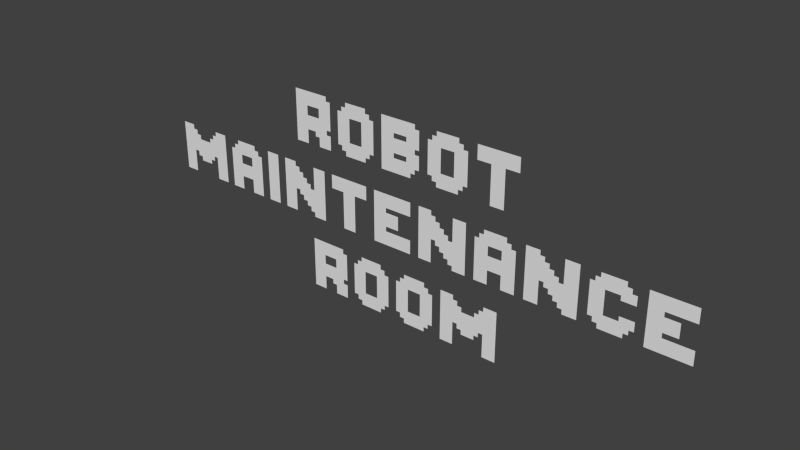 # Source: text_robotmaintenanceroom.blend  (saved by Blender 2.76.0; exported with 4.5.12 LTS)
import bpy
from mathutils import Matrix  # noqa: F401  (used for matrix-valued properties, if any)

bpy.ops.wm.read_factory_settings(use_empty=True)
scene = bpy.context.scene
scene.name = 'Scene'

# ---- collections
col_collection_1 = bpy.data.collections.new('Collection 1'); scene.collection.children.link(col_collection_1)

# ---- world
world_world = bpy.data.worlds.new('World'); scene.world = world_world
world_world.color = (0.05088, 0.05088, 0.05088)
world_world.use_sun_shadow = False
world_world.sun_shadow_jitter_overblur = 0.0
world_world.cycles.sampling_method = 'MANUAL'
world_world.cycles.sample_map_resolution = 256

# ---- meshes
me_mesh = bpy.data.meshes.new('Mesh')
me_mesh.from_pydata([(0.4375, -0.5, 0.0), (0.4375, -0.3906, 0.0), (0.4156, -0.3906, 0.0), (0.4156, -0.4125, 0.0), (0.3937, -0.4125, 0.0), (0.3937, -0.4344, 0.0), (0.3281, -0.4344, 0.0), (0.3281, -0.4125, 0.0), (0.3062, -0.4125, 0.0), (0.3062, -0.3906, 0.0), (0.2844, -0.3906, 0.0), (0.2844, -0.5, 0.0), (0.2187, -0.5, 0.0), (0.2187, -0.3906, 0.0), (0.2187, -0.2594, 0.0), (0.2844, -0.2594, 0.0), (0.2844, -0.2812, 0.0), (0.3062, -0.2812, 0.0), (0.3062, -0.3031, 0.0), (0.3281, -0.3031, 0.0), (0.3281, -0.325, 0.0), (0.35, -0.325, 0.0), (0.3719, -0.325, 0.0), (0.3937, -0.325, 0.0), (0.3937, -0.3031, 0.0), (0.4156, -0.3031, 0.0), (0.4156, -0.2812, 0.0), (0.4375, -0.2812, 0.0), (0.4375, -0.2594, 0.0), (0.5031, -0.2594, 0.0), (0.5031, -0.3906, 0.0), (0.5031, -0.5, 0.0), (0.02187, -0.5, 0.0), (0.02187, -0.4781, 0.0), (0.0, -0.4781, 0.0), (0.0, -0.4562, 0.0), (-0.02187, -0.4562, 0.0), (-0.02187, -0.4344, 0.0), (-0.02187, -0.325, 0.0), (-0.02187, -0.3031, 0.0), (0.0, -0.3031, 0.0), (0.0, -0.2812, 0.0), (0.02187, -0.2812, 0.0), (0.02187, -0.2594, 0.0), (0.1312, -0.2594, 0.0), (0.1312, -0.2812, 0.0), (0.1531, -0.2812, 0.0), (0.1531, -0.3031, 0.0), (0.175, -0.3031, 0.0), (0.175, -0.325, 0.0), (0.175, -0.4344, 0.0), (0.175, -0.4562, 0.0), (0.1531, -0.4562, 0.0), (0.1531, -0.4781, 0.0), (0.1312, -0.4781, 0.0), (0.1312, -0.5, 0.0), (0.1094, -0.4344, 0.0), (0.1094, -0.325, 0.0), (0.04375, -0.325, 0.0), (0.04375, -0.4344, 0.0), (0.06562, -0.4344, 0.0), (-0.2187, -0.5, 0.0), (-0.2187, -0.4781, 0.0), (-0.2406, -0.4781, 0.0), (-0.2406, -0.4562, 0.0), (-0.2625, -0.4562, 0.0), (-0.2625, -0.4344, 0.0), (-0.2625, -0.325, 0.0), (-0.2625, -0.3031, 0.0), (-0.2406, -0.3031, 0.0), (-0.2406, -0.2812, 0.0), (-0.2187, -0.2812, 0.0), (-0.2187, -0.2594, 0.0), (-0.1094, -0.2594, 0.0), (-0.1094, -0.2812, 0.0), (-0.0875, -0.2812, 0.0), (-0.0875, -0.3031, 0.0), (-0.06562, -0.3031, 0.0), (-0.06562, -0.325, 0.0), (-0.06562, -0.4344, 0.0), (-0.06562, -0.4562, 0.0), (-0.0875, -0.4562, 0.0), (-0.0875, -0.4781, 0.0), (-0.1094, -0.4781, 0.0), (-0.1094, -0.5, 0.0), (-0.1312, -0.4344, 0.0), (-0.1312, -0.325, 0.0), (-0.1969, -0.325, 0.0), (-0.1969, -0.4344, 0.0), (-0.3719, -0.5, 0.0), (-0.3719, -0.4562, 0.0), (-0.3937, -0.4562, 0.0), (-0.3937, -0.4344, 0.0), (-0.4375, -0.4344, 0.0), (-0.4375, -0.5, 0.0), (-0.5031, -0.5, 0.0), (-0.5031, -0.4344, 0.0), (-0.5031, -0.4125, 0.0), (-0.5031, -0.3687, 0.0), (-0.5031, -0.325, 0.0), (-0.5031, -0.2594, 0.0), (-0.3281, -0.2594, 0.0), (-0.3281, -0.2812, 0.0), (-0.3062, -0.2812, 0.0), (-0.3062, -0.325, 0.0), (-0.3062, -0.3687, 0.0), (-0.3062, -0.4125, 0.0), (-0.3281, -0.4125, 0.0), (-0.3281, -0.4344, 0.0), (-0.3062, -0.4344, 0.0), (-0.3062, -0.5, 0.0), (-0.3719, -0.3687, 0.0), (-0.3719, -0.325, 0.0), (-0.4375, -0.325, 0.0), (-0.4375, -0.3687, 0.0), (1.148, -0.15, 0.0), (1.148, -0.08437, 0.0), (1.148, -0.0625, 0.0), (1.148, 0.003125, 0.0), (1.148, 0.025, 0.0), (1.148, 0.09063, 0.0), (1.345, 0.09063, 0.0), (1.345, 0.025, 0.0), (1.214, 0.025, 0.0), (1.214, 0.003125, 0.0), (1.28, 0.003125, 0.0), (1.28, -0.0625, 0.0), (1.214, -0.0625, 0.0), (1.214, -0.08437, 0.0), (1.345, -0.08437, 0.0), (1.345, -0.15, 0.0), (0.9516, -0.15, 0.0), (0.9516, -0.1281, 0.0), (0.9297, -0.1281, 0.0), (0.9297, -0.1062, 0.0), (0.9078, -0.1062, 0.0), (0.9078, -0.08437, 0.0), (0.9078, 0.025, 0.0), (0.9078, 0.04688, 0.0), (0.9297, 0.04688, 0.0), (0.9297, 0.06875, 0.0), (0.9516, 0.06875, 0.0), (0.9516, 0.09063, 0.0), (1.061, 0.09063, 0.0), (1.061, 0.06875, 0.0), (1.083, 0.06875, 0.0), (1.083, 0.04688, 0.0), (1.105, 0.04688, 0.0), (1.105, 0.025, 0.0), (1.105, 0.003125, 0.0), (1.039, 0.003125, 0.0), (1.039, 0.025, 0.0), (0.9734, 0.025, 0.0), (0.9734, -0.08437, 0.0), (1.039, -0.08437, 0.0), (1.039, -0.0625, 0.0), (1.105, -0.0625, 0.0), (1.105, -0.08437, 0.0), (1.105, -0.1062, 0.0), (1.083, -0.1062, 0.0), (1.083, -0.1281, 0.0), (1.061, -0.1281, 0.0), (1.061, -0.15, 0.0), (0.7984, -0.15, 0.0), (0.7984, -0.1281, 0.0), (0.7766, -0.1281, 0.0), (0.7766, -0.1062, 0.0), (0.7547, -0.1062, 0.0), (0.7547, -0.08437, 0.0), (0.7328, -0.08437, 0.0), (0.7328, -0.0625, 0.0), (0.7109, -0.0625, 0.0), (0.7109, -0.04062, 0.0), (0.6891, -0.04062, 0.0), (0.6891, -0.15, 0.0), (0.6234, -0.15, 0.0), (0.6234, 0.09063, 0.0), (0.6891, 0.09063, 0.0), (0.6891, 0.06875, 0.0), (0.7109, 0.06875, 0.0), (0.7109, 0.04688, 0.0), (0.7328, 0.04688, 0.0), (0.7328, 0.025, 0.0), (0.7547, 0.025, 0.0), (0.7547, 0.003125, 0.0), (0.7766, 0.003125, 0.0), (0.7766, -0.01875, 0.0), (0.7984, -0.01875, 0.0), (0.7984, 0.09063, 0.0), (0.8641, 0.09063, 0.0), (0.8641, -0.15, 0.0), (0.5141, -0.15, 0.0), (0.5141, -0.08437, 0.0), (0.4484, -0.08437, 0.0), (0.4484, -0.15, 0.0), (0.3828, -0.15, 0.0), (0.3828, -0.08437, 0.0), (0.3828, -0.01875, 0.0), (0.3828, 0.025, 0.0), (0.3828, 0.04688, 0.0), (0.4047, 0.04688, 0.0), (0.4047, 0.06875, 0.0), (0.4266, 0.06875, 0.0), (0.4266, 0.09063, 0.0), (0.5359, 0.09063, 0.0), (0.5359, 0.06875, 0.0), (0.5578, 0.06875, 0.0), (0.5578, 0.04688, 0.0), (0.5797, 0.04688, 0.0), (0.5797, 0.025, 0.0), (0.5797, -0.01875, 0.0), (0.5797, -0.08437, 0.0), (0.5797, -0.15, 0.0), (0.5141, -0.01875, 0.0), (0.5141, 0.025, 0.0), (0.4484, 0.025, 0.0), (0.4484, -0.01875, 0.0), (0.2734, -0.15, 0.0), (0.2734, -0.1281, 0.0), (0.2516, -0.1281, 0.0), (0.2516, -0.1062, 0.0), (0.2297, -0.1062, 0.0), (0.2297, -0.08437, 0.0), (0.2078, -0.08437, 0.0), (0.2078, -0.0625, 0.0), (0.1859, -0.0625, 0.0), (0.1859, -0.04062, 0.0), (0.1641, -0.04062, 0.0), (0.1641, -0.15, 0.0), (0.09844, -0.15, 0.0), (0.09844, 0.09063, 0.0), (0.1641, 0.09063, 0.0), (0.1641, 0.06875, 0.0), (0.1859, 0.06875, 0.0), (0.1859, 0.04688, 0.0), (0.2078, 0.04688, 0.0), (0.2078, 0.025, 0.0), (0.2297, 0.025, 0.0), (0.2297, 0.003125, 0.0), (0.2516, 0.003125, 0.0), (0.2516, -0.01875, 0.0), (0.2734, -0.01875, 0.0), (0.2734, 0.09063, 0.0), (0.3391, 0.09063, 0.0), (0.3391, -0.15, 0.0), (-0.1422, -0.15, 0.0), (-0.1422, -0.08437, 0.0), (-0.1422, -0.0625, 0.0), (-0.1422, 0.003125, 0.0), (-0.1422, 0.025, 0.0), (-0.1422, 0.09063, 0.0), (0.05469, 0.09063, 0.0), (0.05469, 0.025, 0.0), (-0.07656, 0.025, 0.0), (-0.07656, 0.003125, 0.0), (-0.01094, 0.003125, 0.0), (-0.01094, -0.0625, 0.0), (-0.07656, -0.0625, 0.0), (-0.07656, -0.08437, 0.0), (0.05469, -0.08437, 0.0), (0.05469, -0.15, 0.0), (-0.3172, -0.15, 0.0), (-0.3172, 0.025, 0.0), (-0.3828, 0.025, 0.0), (-0.3828, 0.09063, 0.0), (-0.1859, 0.09063, 0.0), (-0.1859, 0.025, 0.0), (-0.2516, 0.025, 0.0), (-0.2516, -0.15, 0.0), (-0.4922, -0.15, 0.0), (-0.4922, -0.1281, 0.0), (-0.5141, -0.1281, 0.0), (-0.5141, -0.1062, 0.0), (-0.5359, -0.1062, 0.0), (-0.5359, -0.08437, 0.0), (-0.5578, -0.08437, 0.0), (-0.5578, -0.0625, 0.0), (-0.5797, -0.0625, 0.0), (-0.5797, -0.04062, 0.0), (-0.6016, -0.04062, 0.0), (-0.6016, -0.15, 0.0), (-0.6672, -0.15, 0.0), (-0.6672, 0.09063, 0.0), (-0.6016, 0.09063, 0.0), (-0.6016, 0.06875, 0.0), (-0.5797, 0.06875, 0.0), (-0.5797, 0.04688, 0.0), (-0.5578, 0.04688, 0.0), (-0.5578, 0.025, 0.0), (-0.5359, 0.025, 0.0), (-0.5359, 0.003125, 0.0), (-0.5141, 0.003125, 0.0), (-0.5141, -0.01875, 0.0), (-0.4922, -0.01875, 0.0), (-0.4922, 0.09063, 0.0), (-0.4266, 0.09063, 0.0), (-0.4266, -0.15, 0.0), (-0.7766, -0.15, 0.0), (-0.7766, 0.09063, 0.0), (-0.7109, 0.09063, 0.0), (-0.7109, -0.15, 0.0), (-0.8859, -0.15, 0.0), (-0.8859, -0.08437, 0.0), (-0.9516, -0.08437, 0.0), (-0.9516, -0.15, 0.0), (-1.017, -0.15, 0.0), (-1.017, -0.08437, 0.0), (-1.017, -0.01875, 0.0), (-1.017, 0.025, 0.0), (-1.017, 0.04688, 0.0), (-0.9953, 0.04688, 0.0), (-0.9953, 0.06875, 0.0), (-0.9734, 0.06875, 0.0), (-0.9734, 0.09063, 0.0), (-0.8641, 0.09063, 0.0), (-0.8641, 0.06875, 0.0), (-0.8422, 0.06875, 0.0), (-0.8422, 0.04688, 0.0), (-0.8203, 0.04688, 0.0), (-0.8203, 0.025, 0.0), (-0.8203, -0.01875, 0.0), (-0.8203, -0.08437, 0.0), (-0.8203, -0.15, 0.0), (-0.8859, -0.01875, 0.0), (-0.8859, 0.025, 0.0), (-0.9516, 0.025, 0.0), (-0.9516, -0.01875, 0.0), (-1.127, -0.15, 0.0), (-1.127, -0.04062, 0.0), (-1.148, -0.04062, 0.0), (-1.148, -0.0625, 0.0), (-1.17, -0.0625, 0.0), (-1.17, -0.08437, 0.0), (-1.236, -0.08437, 0.0), (-1.236, -0.0625, 0.0), (-1.258, -0.0625, 0.0), (-1.258, -0.04062, 0.0), (-1.28, -0.04062, 0.0), (-1.28, -0.15, 0.0), (-1.345, -0.15, 0.0), (-1.345, -0.04062, 0.0), (-1.345, 0.025, 0.0), (-1.345, 0.09063, 0.0), (-1.28, 0.09063, 0.0), (-1.28, 0.06875, 0.0), (-1.258, 0.06875, 0.0), (-1.258, 0.04688, 0.0), (-1.236, 0.04688, 0.0), (-1.236, 0.025, 0.0), (-1.17, 0.025, 0.0), (-1.17, 0.04688, 0.0), (-1.148, 0.04688, 0.0), (-1.148, 0.06875, 0.0), (-1.127, 0.06875, 0.0), (-1.127, 0.09063, 0.0), (-1.061, 0.09063, 0.0), (-1.061, 0.025, 0.0), (-1.061, -0.04062, 0.0), (-1.061, -0.15, 0.0), (0.4484, 0.2, 0.0), (0.4484, 0.375, 0.0), (0.3828, 0.375, 0.0), (0.3828, 0.4406, 0.0), (0.5797, 0.4406, 0.0), (0.5797, 0.375, 0.0), (0.5141, 0.375, 0.0), (0.5141, 0.2, 0.0), (0.1859, 0.2, 0.0), (0.1859, 0.2219, 0.0), (0.1641, 0.2219, 0.0), (0.1641, 0.2437, 0.0), (0.1422, 0.2437, 0.0), (0.1422, 0.2656, 0.0), (0.1422, 0.375, 0.0), (0.1422, 0.3969, 0.0), (0.1641, 0.3969, 0.0), (0.1641, 0.4187, 0.0), (0.1859, 0.4187, 0.0), (0.1859, 0.4406, 0.0), (0.2953, 0.4406, 0.0), (0.2953, 0.4187, 0.0), (0.3172, 0.4187, 0.0), (0.3172, 0.3969, 0.0), (0.3391, 0.3969, 0.0), (0.3391, 0.375, 0.0), (0.3391, 0.2656, 0.0), (0.3391, 0.2437, 0.0), (0.3172, 0.2437, 0.0), (0.3172, 0.2219, 0.0), (0.2953, 0.2219, 0.0), (0.2953, 0.2, 0.0), (0.2734, 0.2656, 0.0), (0.2734, 0.375, 0.0), (0.2078, 0.375, 0.0), (0.2078, 0.2656, 0.0), (-0.09844, 0.2, 0.0), (-0.09844, 0.2656, 0.0), (-0.09844, 0.2875, 0.0), (-0.09844, 0.375, 0.0), (-0.09844, 0.4406, 0.0), (0.07656, 0.4406, 0.0), (0.07656, 0.4187, 0.0), (0.09844, 0.4187, 0.0), (0.09844, 0.3531, 0.0), (0.09844, 0.3312, 0.0), (0.07656, 0.3312, 0.0), (0.07656, 0.3094, 0.0), (0.09844, 0.3094, 0.0), (0.09844, 0.2437, 0.0), (0.07656, 0.2437, 0.0), (0.07656, 0.2219, 0.0), (0.05469, 0.2219, 0.0), (0.05469, 0.2, 0.0), (0.03281, 0.2656, 0.0), (0.03281, 0.2875, 0.0), (-0.03281, 0.2875, 0.0), (-0.03281, 0.2656, 0.0), (0.03281, 0.3531, 0.0), (0.03281, 0.375, 0.0), (-0.03281, 0.375, 0.0), (-0.03281, 0.3531, 0.0), (-0.2953, 0.2, 0.0), (-0.2953, 0.2219, 0.0), (-0.3172, 0.2219, 0.0), (-0.3172, 0.2437, 0.0), (-0.3391, 0.2437, 0.0), (-0.3391, 0.3969, 0.0), (-0.3172, 0.3969, 0.0), (-0.3172, 0.4187, 0.0), (-0.2953, 0.4187, 0.0), (-0.2953, 0.4406, 0.0), (-0.1859, 0.4406, 0.0), (-0.1859, 0.4187, 0.0), (-0.1641, 0.4187, 0.0), (-0.1641, 0.3969, 0.0), (-0.1422, 0.3969, 0.0), (-0.1422, 0.2656, 0.0), (-0.1422, 0.2437, 0.0), (-0.1641, 0.2437, 0.0), (-0.1641, 0.2219, 0.0), (-0.1859, 0.2219, 0.0), (-0.1859, 0.2, 0.0), (-0.2078, 0.2656, 0.0), (-0.2078, 0.2875, 0.0), (-0.2078, 0.3094, 0.0), (-0.2078, 0.3312, 0.0), (-0.2078, 0.3531, 0.0), (-0.2078, 0.375, 0.0), (-0.2734, 0.375, 0.0), (-0.2734, 0.2656, 0.0), (-0.4484, 0.2, 0.0), (-0.4484, 0.2437, 0.0), (-0.4703, 0.2437, 0.0), (-0.4703, 0.2656, 0.0), (-0.5141, 0.2656, 0.0), (-0.5141, 0.2, 0.0), (-0.5797, 0.2, 0.0), (-0.5797, 0.2656, 0.0), (-0.5797, 0.3312, 0.0), (-0.5797, 0.375, 0.0), (-0.5797, 0.4406, 0.0), (-0.4047, 0.4406, 0.0), (-0.4047, 0.4187, 0.0), (-0.3828, 0.4187, 0.0), (-0.3828, 0.2875, 0.0), (-0.4047, 0.2875, 0.0), (-0.4047, 0.2656, 0.0), (-0.3828, 0.2656, 0.0), (-0.3828, 0.2, 0.0), (-0.4484, 0.3312, 0.0), (-0.4484, 0.375, 0.0), (-0.5141, 0.375, 0.0), (-0.5141, 0.3312, 0.0)], [], [(29, 27, 25, 23, 22, 21, 20, 19, 18, 17, 16, 15, 14, 13, 30), (29, 28, 27), (25, 27, 26), (23, 25, 24), (30, 1, 0, 31), (10, 30, 13), (9, 30, 10), (8, 2, 9), (2, 30, 9), (8, 3, 2), (1, 30, 2), (7, 3, 8), (6, 4, 7), (4, 3, 7), (6, 5, 4), (12, 11, 10, 13), (44, 43, 42), (42, 45, 44), (40, 42, 41), (40, 45, 42), (40, 46, 45), (40, 47, 46), (38, 40, 39), (38, 47, 40), (38, 48, 47), (38, 49, 48), (58, 49, 38), (59, 58, 38, 37), (57, 49, 58), (36, 56, 60), (36, 59, 37), (36, 60, 59), (56, 50, 49, 57), (36, 50, 56), (36, 51, 50), (35, 51, 36), (34, 52, 35), (52, 51, 35), (34, 53, 52), (33, 53, 34), (32, 54, 33), (54, 53, 33), (32, 55, 54), (73, 72, 71), (71, 74, 73), (69, 71, 70), (69, 74, 71), (69, 75, 74), (69, 76, 75), (67, 69, 68), (67, 76, 69), (67, 77, 76), (67, 78, 77), (87, 78, 67), (88, 87, 67, 66), (86, 78, 87), (65, 85, 88), (65, 88, 66), (79, 78, 86, 85), (65, 79, 85), (65, 80, 79), (64, 80, 65), (63, 81, 64), (81, 80, 64), (63, 82, 81), (62, 82, 63), (61, 83, 62), (83, 82, 62), (61, 84, 83), (101, 100, 99, 104, 103, 102), (113, 104, 99), (113, 99, 98, 114), (112, 104, 113), (114, 98, 97, 106, 105, 111), (96, 107, 97), (107, 106, 97), (96, 108, 107), (93, 108, 96), (91, 108, 92), (91, 109, 108), (110, 109, 91, 90, 89), (92, 108, 93), (104, 112, 111, 105), (95, 94, 93, 96), (121, 120, 119, 122), (118, 123, 119), (123, 122, 119), (118, 124, 123), (126, 125, 124, 118, 117), (116, 127, 117), (127, 126, 117), (116, 128, 127), (130, 129, 128, 116, 115), (142, 141, 143), (141, 144, 143), (139, 141, 140), (139, 144, 141), (139, 145, 144), (139, 146, 145), (137, 139, 138), (137, 146, 139), (137, 147, 146), (137, 148, 147), (152, 148, 137), (153, 152, 137, 136), (151, 148, 152), (150, 148, 151), (150, 149, 148), (156, 155, 154), (154, 157, 156), (135, 153, 136), (154, 153, 135), (135, 157, 154), (135, 158, 157), (134, 158, 135), (133, 159, 134), (159, 158, 134), (133, 160, 159), (132, 160, 133), (131, 161, 132), (161, 160, 132), (131, 162, 161), (195, 194, 193, 196), (163, 190, 189, 188, 187, 186, 185, 184, 183, 182, 181, 180, 179, 178, 177, 176, 175, 174, 173, 172, 171, 170, 169, 168, 167, 166, 165, 164), (204, 203, 202), (202, 205, 204), (200, 202, 201), (200, 205, 202), (200, 206, 205), (200, 207, 206), (198, 200, 199), (198, 207, 200), (198, 208, 207), (198, 209, 208), (209, 214, 213, 210), (215, 209, 198), (214, 209, 215), (211, 210, 213, 216, 197, 196), (197, 216, 215, 198), (212, 211, 192, 191), (193, 211, 196), (192, 211, 193), (217, 244, 243, 242, 241, 240, 239, 238, 237, 236, 235, 234, 233, 232, 231, 230, 229, 228, 227, 226, 225, 224, 223, 222, 221, 220, 219, 218), (252, 251, 250, 249), (255, 254, 248, 247, 256), (248, 253, 249), (253, 252, 249), (248, 254, 253), (260, 259, 258, 246, 245), (246, 257, 247), (257, 256, 247), (246, 258, 257), (265, 264, 263, 266), (262, 266, 263), (267, 266, 262), (267, 262, 261, 268), (296, 295, 294, 293, 292, 291, 290, 289, 288, 287, 286, 285, 284, 283, 282, 281, 280, 279, 278, 277, 276, 275, 274, 273, 272, 271, 270, 269), (299, 298, 297, 300), (314, 313, 312), (312, 315, 314), (310, 312, 311), (310, 315, 312), (310, 316, 315), (310, 317, 316), (308, 310, 309), (308, 317, 310), (308, 318, 317), (308, 319, 318), (319, 324, 323, 320), (325, 319, 308), (307, 326, 325, 308), (324, 319, 325), (326, 307, 306, 321, 320, 323), (321, 302, 301, 322), (303, 321, 306), (302, 321, 303), (303, 306, 305, 304), (341, 346, 345, 344, 343, 342), (355, 354, 353), (351, 353, 352), (341, 347, 346), (341, 348, 347), (349, 351, 350), (355, 353, 351, 349, 356), (357, 356, 349, 348, 341, 340), (337, 357, 340), (336, 357, 337), (335, 329, 336), (329, 357, 336), (335, 330, 329), (328, 357, 329), (338, 337, 340, 339), (334, 330, 335), (333, 331, 334), (331, 330, 334), (333, 332, 331), (327, 358, 357, 328), (363, 362, 361, 360, 359, 366, 365, 364), (394, 393, 373, 372), (415, 397, 396, 416), (379, 378, 377, 376, 375, 374, 373, 393, 392, 384, 383, 382, 381, 380), (385, 384, 392, 391), (401, 400, 399, 398, 419, 418, 417, 403, 402), (411, 410, 409, 408, 407, 397, 415, 414, 413, 416, 396, 395, 412), (406, 405, 404, 403, 417, 420, 419, 398, 397, 407), (430, 429, 428, 427, 434, 433, 432, 431), (442, 449, 425, 424, 423, 422, 421, 441, 440, 439, 438, 437, 436), (442, 436, 435, 434, 427, 426, 425, 449, 448, 447, 446, 445, 444, 443), (472, 458, 457, 465, 464, 463, 462, 461, 460, 459, 471, 470, 469), (466, 465, 457, 456, 455, 454, 453, 452, 451, 450, 468, 467), (458, 472, 471, 459), (391, 394, 372, 371, 370, 369, 368, 367, 390, 389, 388, 387, 386, 385)])
me_mesh.use_remesh_preserve_volume = False
me_mesh.use_remesh_preserve_attributes = False
me_mesh.use_mirror_vertex_groups = False
me_mesh.update()

# ---- objects
ob_text_001 = bpy.data.objects.new('Text.001', me_mesh)

# ---- transforms, parenting, visibility, modifiers, constraints
ob_text_001.location = (0.0, 0.0, 0.0)
ob_text_001.rotation_euler = (1.571, -0.0, 0.0)
ob_text_001.lineart.crease_threshold = 0.0

# ---- collection membership
col_collection_1.objects.link(ob_text_001)

# ---- scene / render settings (as saved in the file)
scene.frame_start = 1; scene.frame_end = 250; scene.frame_set(1)
scene.render.engine = 'BLENDER_EEVEE_NEXT'
scene.render.resolution_percentage = 50
scene.render.dither_intensity = 0.0
scene.cycles.use_denoising = False
scene.cycles.samples = 10
scene.cycles.sampling_pattern = 'TABULATED_SOBOL'
scene.cycles.light_sampling_threshold = 0.0
scene.cycles.use_adaptive_sampling = False
scene.cycles.use_light_tree = False
scene.cycles.blur_glossy = 0.0
scene.cycles.pixel_filter_type = 'GAUSSIAN'
scene.cycles.sample_clamp_indirect = 0.0
scene.view_settings.view_transform = 'Standard'
bpy.context.view_layer.update()

# ---- added for rendering (the .blend has no active camera and no usable light): camera, sun
cam_auto = bpy.data.cameras.new('AutoCamera')
cam_auto.lens = 50.0
cam_auto.sensor_width = 36.0
cam_auto.clip_end = 1000.0
ob_auto_camera = bpy.data.objects.new('AutoCamera', cam_auto)
scene.collection.objects.link(ob_auto_camera)
ob_auto_camera.location = (2.63717, -3.16461, 2.08005)
ob_auto_camera.rotation_euler = (1.09748, -7.21219e-08, 0.694738)
scene.camera = ob_auto_camera
light_auto_sun = bpy.data.lights.new('AutoSun', 'SUN')
light_auto_sun.energy = 3.0
light_auto_sun.angle = 0.0523599
ob_auto_sun = bpy.data.objects.new('AutoSun', light_auto_sun)
scene.collection.objects.link(ob_auto_sun)
ob_auto_sun.rotation_euler = (0.872665, 0.174533, 0.523599)
bpy.context.view_layer.update()
